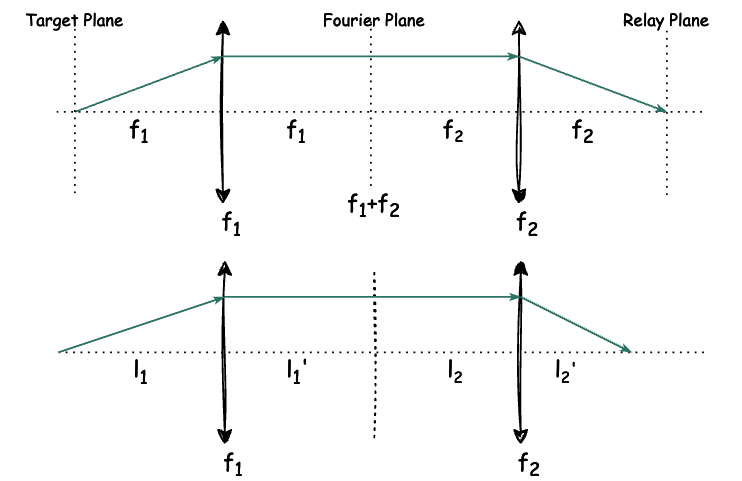

The diagram above was exported from draw.io. Its source (the exported page's mxGraphModel, read from the mxfile embedded in the PNG):
<mxGraphModel dx="532" dy="356" grid="0" gridSize="10" guides="1" tooltips="1" connect="1" arrows="1" fold="1" page="1" pageScale="1" pageWidth="850" pageHeight="1100" background="#000000" math="0" shadow="0">
  <root>
    <mxCell id="0" />
    <mxCell id="1" parent="0" />
    <mxCell id="9dHeHVMOt2SwQtjnIl4B-1" value="" style="endArrow=classic;startArrow=classic;html=1;rounded=0;sketch=1;curveFitting=1;jiggle=2;strokeColor=#FFFFFF;" edge="1" parent="1">
      <mxGeometry width="50" height="50" relative="1" as="geometry">
        <mxPoint x="401" y="630" as="sourcePoint" />
        <mxPoint x="401" y="530" as="targetPoint" />
      </mxGeometry>
    </mxCell>
    <mxCell id="9dHeHVMOt2SwQtjnIl4B-2" value="" style="endArrow=classic;startArrow=classic;html=1;rounded=0;sketch=1;curveFitting=1;jiggle=2;strokeColor=#FFFFFF;" edge="1" parent="1">
      <mxGeometry width="50" height="50" relative="1" as="geometry">
        <mxPoint x="561" y="630" as="sourcePoint" />
        <mxPoint x="561" y="530" as="targetPoint" />
      </mxGeometry>
    </mxCell>
    <mxCell id="9dHeHVMOt2SwQtjnIl4B-4" value="" style="endArrow=none;dashed=1;html=1;dashPattern=1 3;strokeWidth=1;rounded=0;sketch=1;curveFitting=1;jiggle=2;strokeColor=#FFFFFF;" edge="1" parent="1">
      <mxGeometry width="50" height="50" relative="1" as="geometry">
        <mxPoint x="481.83" y="626" as="sourcePoint" />
        <mxPoint x="481.83" y="536" as="targetPoint" />
      </mxGeometry>
    </mxCell>
    <mxCell id="9dHeHVMOt2SwQtjnIl4B-5" value="" style="endArrow=none;dashed=1;html=1;dashPattern=1 3;strokeWidth=1;rounded=0;strokeColor=#FFFFFF;" edge="1" parent="1">
      <mxGeometry width="50" height="50" relative="1" as="geometry">
        <mxPoint x="311" y="580" as="sourcePoint" />
        <mxPoint x="661" y="580" as="targetPoint" />
      </mxGeometry>
    </mxCell>
    <mxCell id="9dHeHVMOt2SwQtjnIl4B-6" value="" style="endArrow=classicThin;html=1;rounded=0;strokeColor=#67AB9F;endFill=1;endSize=3;" edge="1" parent="1">
      <mxGeometry width="50" height="50" relative="1" as="geometry">
        <mxPoint x="311" y="580" as="sourcePoint" />
        <mxPoint x="401" y="550" as="targetPoint" />
      </mxGeometry>
    </mxCell>
    <mxCell id="9dHeHVMOt2SwQtjnIl4B-7" value="" style="endArrow=classicThin;html=1;rounded=0;strokeColor=#67AB9F;endFill=1;endSize=3;" edge="1" parent="1">
      <mxGeometry width="50" height="50" relative="1" as="geometry">
        <mxPoint x="401" y="550" as="sourcePoint" />
        <mxPoint x="561" y="550" as="targetPoint" />
      </mxGeometry>
    </mxCell>
    <mxCell id="9dHeHVMOt2SwQtjnIl4B-8" value="" style="endArrow=classicThin;html=1;rounded=0;strokeColor=#67AB9F;endFill=1;endSize=3;" edge="1" parent="1">
      <mxGeometry width="50" height="50" relative="1" as="geometry">
        <mxPoint x="561" y="550" as="sourcePoint" />
        <mxPoint x="621" y="580" as="targetPoint" />
      </mxGeometry>
    </mxCell>
    <mxCell id="9dHeHVMOt2SwQtjnIl4B-9" value="&lt;font face=&quot;Comic Sans MS&quot; color=&quot;#ffffff&quot;&gt;f&lt;sub style=&quot;&quot;&gt;1&lt;/sub&gt;&lt;/font&gt;" style="text;html=1;align=center;verticalAlign=middle;whiteSpace=wrap;rounded=0;glass=0;" vertex="1" parent="1">
      <mxGeometry x="391" y="630" width="30" height="20" as="geometry" />
    </mxCell>
    <mxCell id="9dHeHVMOt2SwQtjnIl4B-10" value="&lt;font face=&quot;Comic Sans MS&quot; color=&quot;#ffffff&quot;&gt;f&lt;sub style=&quot;&quot;&gt;2&lt;/sub&gt;&lt;/font&gt;" style="text;html=1;align=center;verticalAlign=middle;whiteSpace=wrap;rounded=0;glass=0;" vertex="1" parent="1">
      <mxGeometry x="551" y="630" width="30" height="20" as="geometry" />
    </mxCell>
    <mxCell id="9dHeHVMOt2SwQtjnIl4B-11" value="&lt;font face=&quot;Comic Sans MS&quot; color=&quot;#ffffff&quot;&gt;l&lt;sub style=&quot;&quot;&gt;1&lt;/sub&gt;&lt;/font&gt;" style="text;html=1;align=center;verticalAlign=middle;whiteSpace=wrap;rounded=0;glass=0;" vertex="1" parent="1">
      <mxGeometry x="341" y="580" width="30" height="20" as="geometry" />
    </mxCell>
    <mxCell id="9dHeHVMOt2SwQtjnIl4B-12" value="&lt;font face=&quot;Comic Sans MS&quot; color=&quot;#ffffff&quot;&gt;l&lt;span style=&quot;font-size: 10px;&quot;&gt;&lt;sub&gt;2&lt;/sub&gt;'&lt;/span&gt;&lt;/font&gt;" style="text;html=1;align=center;verticalAlign=middle;whiteSpace=wrap;rounded=0;glass=0;" vertex="1" parent="1">
      <mxGeometry x="571" y="580" width="30" height="20" as="geometry" />
    </mxCell>
    <mxCell id="9dHeHVMOt2SwQtjnIl4B-13" value="&lt;font face=&quot;Comic Sans MS&quot; color=&quot;#ffffff&quot;&gt;l&lt;sub style=&quot;&quot;&gt;1&lt;/sub&gt;'&lt;/font&gt;" style="text;html=1;align=center;verticalAlign=middle;whiteSpace=wrap;rounded=0;glass=0;" vertex="1" parent="1">
      <mxGeometry x="426" y="580" width="30" height="20" as="geometry" />
    </mxCell>
    <mxCell id="9dHeHVMOt2SwQtjnIl4B-14" value="&lt;font face=&quot;Comic Sans MS&quot; color=&quot;#ffffff&quot;&gt;l&lt;span style=&quot;font-size: 10px;&quot;&gt;&lt;sub&gt;2&lt;/sub&gt;&lt;/span&gt;&lt;/font&gt;" style="text;html=1;align=center;verticalAlign=middle;whiteSpace=wrap;rounded=0;glass=0;" vertex="1" parent="1">
      <mxGeometry x="511" y="580" width="30" height="20" as="geometry" />
    </mxCell>
    <mxCell id="9dHeHVMOt2SwQtjnIl4B-16" value="" style="endArrow=classic;startArrow=classic;html=1;rounded=0;sketch=1;curveFitting=1;jiggle=2;strokeColor=#FFFFFF;" edge="1" parent="1">
      <mxGeometry width="50" height="50" relative="1" as="geometry">
        <mxPoint x="400" y="500" as="sourcePoint" />
        <mxPoint x="400" y="400" as="targetPoint" />
      </mxGeometry>
    </mxCell>
    <mxCell id="9dHeHVMOt2SwQtjnIl4B-17" value="" style="endArrow=classic;startArrow=classic;html=1;rounded=0;sketch=1;curveFitting=1;jiggle=2;strokeColor=#FFFFFF;" edge="1" parent="1">
      <mxGeometry width="50" height="50" relative="1" as="geometry">
        <mxPoint x="560" y="500" as="sourcePoint" />
        <mxPoint x="560" y="400" as="targetPoint" />
      </mxGeometry>
    </mxCell>
    <mxCell id="9dHeHVMOt2SwQtjnIl4B-18" value="" style="endArrow=none;dashed=1;html=1;dashPattern=1 3;strokeWidth=1;rounded=0;strokeColor=#FFFFFF;" edge="1" parent="1">
      <mxGeometry width="50" height="50" relative="1" as="geometry">
        <mxPoint x="480" y="490" as="sourcePoint" />
        <mxPoint x="480" y="400" as="targetPoint" />
      </mxGeometry>
    </mxCell>
    <mxCell id="9dHeHVMOt2SwQtjnIl4B-19" value="" style="endArrow=none;dashed=1;html=1;dashPattern=1 3;strokeWidth=1;rounded=0;strokeColor=#FFFFFF;" edge="1" parent="1">
      <mxGeometry width="50" height="50" relative="1" as="geometry">
        <mxPoint x="310" y="450" as="sourcePoint" />
        <mxPoint x="660" y="450" as="targetPoint" />
      </mxGeometry>
    </mxCell>
    <mxCell id="9dHeHVMOt2SwQtjnIl4B-20" value="" style="endArrow=classicThin;html=1;rounded=0;strokeColor=#67AB9F;endFill=1;endSize=3;" edge="1" parent="1">
      <mxGeometry width="50" height="50" relative="1" as="geometry">
        <mxPoint x="320" y="450" as="sourcePoint" />
        <mxPoint x="400" y="420" as="targetPoint" />
      </mxGeometry>
    </mxCell>
    <mxCell id="9dHeHVMOt2SwQtjnIl4B-21" value="" style="endArrow=classicThin;html=1;rounded=0;strokeColor=#67AB9F;endFill=1;endSize=3;" edge="1" parent="1">
      <mxGeometry width="50" height="50" relative="1" as="geometry">
        <mxPoint x="400" y="420" as="sourcePoint" />
        <mxPoint x="560" y="420" as="targetPoint" />
      </mxGeometry>
    </mxCell>
    <mxCell id="9dHeHVMOt2SwQtjnIl4B-22" value="" style="endArrow=classicThin;html=1;rounded=0;strokeColor=#67AB9F;endFill=1;endSize=3;" edge="1" parent="1">
      <mxGeometry width="50" height="50" relative="1" as="geometry">
        <mxPoint x="560" y="420" as="sourcePoint" />
        <mxPoint x="640" y="450" as="targetPoint" />
      </mxGeometry>
    </mxCell>
    <mxCell id="9dHeHVMOt2SwQtjnIl4B-23" value="&lt;font face=&quot;Comic Sans MS&quot; color=&quot;#ffffff&quot;&gt;f&lt;sub style=&quot;&quot;&gt;1&lt;/sub&gt;&lt;/font&gt;" style="text;html=1;align=center;verticalAlign=middle;whiteSpace=wrap;rounded=0;glass=0;" vertex="1" parent="1">
      <mxGeometry x="390" y="500" width="30" height="20" as="geometry" />
    </mxCell>
    <mxCell id="9dHeHVMOt2SwQtjnIl4B-24" value="&lt;font face=&quot;Comic Sans MS&quot; color=&quot;#ffffff&quot;&gt;f&lt;sub style=&quot;&quot;&gt;2&lt;/sub&gt;&lt;/font&gt;" style="text;html=1;align=center;verticalAlign=middle;whiteSpace=wrap;rounded=0;glass=0;" vertex="1" parent="1">
      <mxGeometry x="550" y="500" width="30" height="20" as="geometry" />
    </mxCell>
    <mxCell id="9dHeHVMOt2SwQtjnIl4B-25" value="&lt;font face=&quot;Comic Sans MS&quot; color=&quot;#ffffff&quot;&gt;f&lt;sub style=&quot;&quot;&gt;1&lt;/sub&gt;&lt;/font&gt;" style="text;html=1;align=center;verticalAlign=middle;whiteSpace=wrap;rounded=0;glass=0;" vertex="1" parent="1">
      <mxGeometry x="340" y="450" width="30" height="20" as="geometry" />
    </mxCell>
    <mxCell id="9dHeHVMOt2SwQtjnIl4B-26" value="&lt;font face=&quot;Comic Sans MS&quot; color=&quot;#ffffff&quot;&gt;&lt;span style=&quot;font-size: 12px;&quot;&gt;f&lt;/span&gt;&lt;sub&gt;2&lt;/sub&gt;&lt;/font&gt;" style="text;html=1;align=center;verticalAlign=middle;whiteSpace=wrap;rounded=0;glass=0;" vertex="1" parent="1">
      <mxGeometry x="580" y="450" width="30" height="20" as="geometry" />
    </mxCell>
    <mxCell id="9dHeHVMOt2SwQtjnIl4B-27" value="&lt;font face=&quot;Comic Sans MS&quot; color=&quot;#ffffff&quot;&gt;f&lt;sub style=&quot;&quot;&gt;1&lt;/sub&gt;&lt;/font&gt;" style="text;html=1;align=center;verticalAlign=middle;whiteSpace=wrap;rounded=0;glass=0;" vertex="1" parent="1">
      <mxGeometry x="425" y="450" width="30" height="20" as="geometry" />
    </mxCell>
    <mxCell id="9dHeHVMOt2SwQtjnIl4B-28" value="&lt;font face=&quot;Comic Sans MS&quot; color=&quot;#ffffff&quot;&gt;f&lt;span style=&quot;font-size: 10px;&quot;&gt;&lt;sub&gt;2&lt;/sub&gt;&lt;/span&gt;&lt;/font&gt;" style="text;html=1;align=center;verticalAlign=middle;whiteSpace=wrap;rounded=0;glass=0;" vertex="1" parent="1">
      <mxGeometry x="510" y="450" width="30" height="20" as="geometry" />
    </mxCell>
    <mxCell id="9dHeHVMOt2SwQtjnIl4B-29" value="&lt;font face=&quot;Comic Sans MS&quot; color=&quot;#ffffff&quot;&gt;f&lt;sub style=&quot;&quot;&gt;1&lt;/sub&gt;+&lt;/font&gt;&lt;span style=&quot;color: rgb(255, 255, 255); font-family: &amp;quot;Comic Sans MS&amp;quot;;&quot;&gt;f&lt;/span&gt;&lt;sub style=&quot;color: rgb(255, 255, 255); font-family: &amp;quot;Comic Sans MS&amp;quot;;&quot;&gt;2&lt;/sub&gt;" style="text;html=1;align=center;verticalAlign=middle;whiteSpace=wrap;rounded=0;glass=0;" vertex="1" parent="1">
      <mxGeometry x="467" y="490" width="30" height="20" as="geometry" />
    </mxCell>
    <mxCell id="9dHeHVMOt2SwQtjnIl4B-30" value="&lt;font style=&quot;font-size: 9px;&quot; face=&quot;Comic Sans MS&quot; color=&quot;#ffffff&quot;&gt;Fourier Plane&lt;/font&gt;" style="text;html=1;align=center;verticalAlign=middle;whiteSpace=wrap;rounded=0;glass=0;" vertex="1" parent="1">
      <mxGeometry x="442" y="390" width="80" height="20" as="geometry" />
    </mxCell>
    <mxCell id="9dHeHVMOt2SwQtjnIl4B-31" value="" style="endArrow=none;dashed=1;html=1;dashPattern=1 3;strokeWidth=1;rounded=0;strokeColor=#FFFFFF;" edge="1" parent="1">
      <mxGeometry width="50" height="50" relative="1" as="geometry">
        <mxPoint x="320" y="494" as="sourcePoint" />
        <mxPoint x="320" y="404" as="targetPoint" />
      </mxGeometry>
    </mxCell>
    <mxCell id="9dHeHVMOt2SwQtjnIl4B-32" value="" style="endArrow=none;dashed=1;html=1;dashPattern=1 3;strokeWidth=1;rounded=0;strokeColor=#FFFFFF;" edge="1" parent="1">
      <mxGeometry width="50" height="50" relative="1" as="geometry">
        <mxPoint x="640" y="495" as="sourcePoint" />
        <mxPoint x="640" y="405" as="targetPoint" />
      </mxGeometry>
    </mxCell>
    <mxCell id="9dHeHVMOt2SwQtjnIl4B-33" value="&lt;font style=&quot;font-size: 9px;&quot; face=&quot;Comic Sans MS&quot; color=&quot;#ffffff&quot;&gt;Relay Plane&lt;/font&gt;" style="text;html=1;align=center;verticalAlign=middle;whiteSpace=wrap;rounded=0;glass=0;" vertex="1" parent="1">
      <mxGeometry x="600" y="390" width="80" height="20" as="geometry" />
    </mxCell>
    <mxCell id="9dHeHVMOt2SwQtjnIl4B-34" value="&lt;font style=&quot;font-size: 9px;&quot; face=&quot;Comic Sans MS&quot; color=&quot;#ffffff&quot;&gt;Target Plane&lt;/font&gt;" style="text;html=1;align=center;verticalAlign=middle;whiteSpace=wrap;rounded=0;glass=0;" vertex="1" parent="1">
      <mxGeometry x="280" y="390" width="80" height="20" as="geometry" />
    </mxCell>
  </root>
</mxGraphModel>